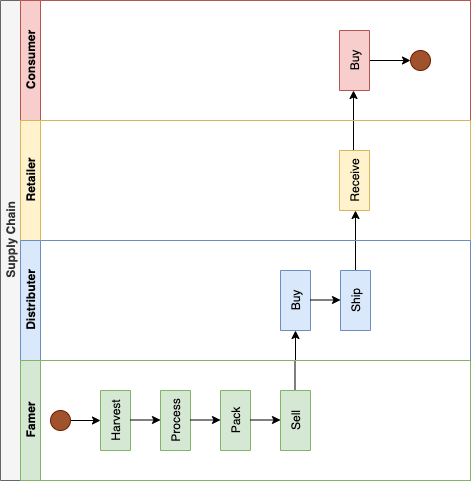

The diagram above was exported from draw.io. Its source (the exported page's mxGraphModel, read from the mxfile embedded in the PNG):
<mxGraphModel dx="745" dy="598" grid="1" gridSize="10" guides="1" tooltips="1" connect="1" arrows="1" fold="1" page="1" pageScale="1" pageWidth="827" pageHeight="1169" math="0" shadow="0">
  <root>
    <mxCell id="0" />
    <mxCell id="1" parent="0" />
    <mxCell id="dNxyNK7c78bLwvsdeMH5-19" value="Supply Chain" style="swimlane;html=1;childLayout=stackLayout;resizeParent=1;resizeParentMax=0;horizontal=0;startSize=20;horizontalStack=0;fillColor=#f5f5f5;strokeColor=#666666;fontColor=#333333;" parent="1" vertex="1">
      <mxGeometry x="60" y="60" width="470" height="480" as="geometry" />
    </mxCell>
    <mxCell id="dNxyNK7c78bLwvsdeMH5-31" style="edgeStyle=orthogonalEdgeStyle;rounded=0;orthogonalLoop=1;jettySize=auto;html=1;endArrow=classic;endFill=1;exitX=0.5;exitY=1;exitDx=0;exitDy=0;" parent="dNxyNK7c78bLwvsdeMH5-19" source="xli1TnpqylwDyQGtavbq-23" edge="1">
      <mxGeometry relative="1" as="geometry">
        <mxPoint x="355" y="210" as="targetPoint" />
      </mxGeometry>
    </mxCell>
    <mxCell id="dNxyNK7c78bLwvsdeMH5-20" value="Consumer" style="swimlane;html=1;startSize=20;horizontal=0;fillColor=#f8cecc;strokeColor=#b85450;" parent="dNxyNK7c78bLwvsdeMH5-19" vertex="1">
      <mxGeometry x="20" width="450" height="120" as="geometry">
        <mxRectangle x="20" width="430" height="20" as="alternateBounds" />
      </mxGeometry>
    </mxCell>
    <mxCell id="dNxyNK7c78bLwvsdeMH5-33" value="" style="edgeStyle=orthogonalEdgeStyle;rounded=0;orthogonalLoop=1;jettySize=auto;html=1;endArrow=classic;endFill=1;exitX=0;exitY=0.5;exitDx=0;exitDy=0;" parent="dNxyNK7c78bLwvsdeMH5-20" source="xli1TnpqylwDyQGtavbq-30" target="dNxyNK7c78bLwvsdeMH5-32" edge="1">
      <mxGeometry relative="1" as="geometry">
        <mxPoint x="390" y="60" as="sourcePoint" />
      </mxGeometry>
    </mxCell>
    <mxCell id="dNxyNK7c78bLwvsdeMH5-32" value="" style="ellipse;whiteSpace=wrap;html=1;fillColor=#a0522d;strokeColor=#6D1F00;fontColor=#ffffff;" parent="dNxyNK7c78bLwvsdeMH5-20" vertex="1">
      <mxGeometry x="390" y="50" width="20" height="20" as="geometry" />
    </mxCell>
    <mxCell id="xli1TnpqylwDyQGtavbq-29" style="edgeStyle=orthogonalEdgeStyle;rounded=0;orthogonalLoop=1;jettySize=auto;html=1;endArrow=classic;endFill=1;exitX=0.5;exitY=1;exitDx=0;exitDy=0;" edge="1" parent="dNxyNK7c78bLwvsdeMH5-20">
      <mxGeometry relative="1" as="geometry">
        <mxPoint x="333" y="150" as="sourcePoint" />
        <mxPoint x="333" y="90" as="targetPoint" />
      </mxGeometry>
    </mxCell>
    <mxCell id="xli1TnpqylwDyQGtavbq-30" value="Buy" style="rounded=0;whiteSpace=wrap;html=1;fontFamily=Helvetica;fontSize=12;align=center;direction=west;horizontal=0;fillColor=#f8cecc;strokeColor=#b85450;" vertex="1" parent="dNxyNK7c78bLwvsdeMH5-20">
      <mxGeometry x="319" y="30" width="30" height="60" as="geometry" />
    </mxCell>
    <mxCell id="dNxyNK7c78bLwvsdeMH5-21" value="Retailer" style="swimlane;html=1;startSize=20;horizontal=0;fillColor=#fff2cc;strokeColor=#d6b656;" parent="dNxyNK7c78bLwvsdeMH5-19" vertex="1">
      <mxGeometry x="20" y="120" width="450" height="120" as="geometry">
        <mxRectangle x="20" y="120" width="430" height="20" as="alternateBounds" />
      </mxGeometry>
    </mxCell>
    <mxCell id="xli1TnpqylwDyQGtavbq-28" value="Receive" style="rounded=0;whiteSpace=wrap;html=1;fontFamily=Helvetica;fontSize=12;align=center;direction=west;horizontal=0;fillColor=#fff2cc;strokeColor=#d6b656;" vertex="1" parent="dNxyNK7c78bLwvsdeMH5-21">
      <mxGeometry x="319" y="30" width="30" height="60" as="geometry" />
    </mxCell>
    <mxCell id="dNxyNK7c78bLwvsdeMH5-22" value="Distributer" style="swimlane;html=1;startSize=20;horizontal=0;fillColor=#dae8fc;strokeColor=#6c8ebf;" parent="dNxyNK7c78bLwvsdeMH5-19" vertex="1">
      <mxGeometry x="20" y="240" width="450" height="120" as="geometry" />
    </mxCell>
    <mxCell id="xli1TnpqylwDyQGtavbq-20" style="edgeStyle=orthogonalEdgeStyle;rounded=0;orthogonalLoop=1;jettySize=auto;html=1;endArrow=classic;endFill=1;entryX=0.5;entryY=0;entryDx=0;entryDy=0;" edge="1" parent="dNxyNK7c78bLwvsdeMH5-22" target="xli1TnpqylwDyQGtavbq-21">
      <mxGeometry relative="1" as="geometry">
        <mxPoint x="274.5" y="150" as="sourcePoint" />
        <mxPoint x="274.5" y="80" as="targetPoint" />
      </mxGeometry>
    </mxCell>
    <mxCell id="xli1TnpqylwDyQGtavbq-21" value="Buy" style="rounded=0;whiteSpace=wrap;html=1;fontFamily=Helvetica;fontSize=12;align=center;direction=west;horizontal=0;fillColor=#dae8fc;strokeColor=#6c8ebf;" vertex="1" parent="dNxyNK7c78bLwvsdeMH5-22">
      <mxGeometry x="260" y="30" width="30" height="60" as="geometry" />
    </mxCell>
    <mxCell id="xli1TnpqylwDyQGtavbq-22" value="" style="group" vertex="1" connectable="0" parent="dNxyNK7c78bLwvsdeMH5-22">
      <mxGeometry x="290" y="30" width="60" height="60" as="geometry" />
    </mxCell>
    <mxCell id="xli1TnpqylwDyQGtavbq-23" value="Ship" style="rounded=0;whiteSpace=wrap;html=1;fontFamily=Helvetica;fontSize=12;align=center;direction=west;horizontal=0;fillColor=#dae8fc;strokeColor=#6c8ebf;" vertex="1" parent="xli1TnpqylwDyQGtavbq-22">
      <mxGeometry x="30" width="30" height="60" as="geometry" />
    </mxCell>
    <mxCell id="xli1TnpqylwDyQGtavbq-24" value="" style="edgeStyle=orthogonalEdgeStyle;rounded=0;orthogonalLoop=1;jettySize=auto;html=1;" edge="1" parent="xli1TnpqylwDyQGtavbq-22">
      <mxGeometry relative="1" as="geometry">
        <mxPoint y="29.5" as="sourcePoint" />
        <mxPoint x="30" y="29.5" as="targetPoint" />
      </mxGeometry>
    </mxCell>
    <mxCell id="xli1TnpqylwDyQGtavbq-1" value="Famer" style="swimlane;html=1;startSize=20;horizontal=0;fillColor=#d5e8d4;strokeColor=#82b366;" vertex="1" parent="dNxyNK7c78bLwvsdeMH5-19">
      <mxGeometry x="20" y="360" width="450" height="120" as="geometry">
        <mxRectangle x="20" width="430" height="20" as="alternateBounds" />
      </mxGeometry>
    </mxCell>
    <mxCell id="xli1TnpqylwDyQGtavbq-2" value="" style="edgeStyle=orthogonalEdgeStyle;rounded=0;orthogonalLoop=1;jettySize=auto;html=1;" edge="1" parent="xli1TnpqylwDyQGtavbq-1" source="xli1TnpqylwDyQGtavbq-3" target="xli1TnpqylwDyQGtavbq-4">
      <mxGeometry relative="1" as="geometry" />
    </mxCell>
    <mxCell id="xli1TnpqylwDyQGtavbq-3" value="" style="ellipse;whiteSpace=wrap;html=1;fillColor=#a0522d;strokeColor=#6D1F00;fontColor=#ffffff;" vertex="1" parent="xli1TnpqylwDyQGtavbq-1">
      <mxGeometry x="30" y="50" width="20" height="20" as="geometry" />
    </mxCell>
    <mxCell id="xli1TnpqylwDyQGtavbq-4" value="Harvest" style="rounded=0;whiteSpace=wrap;html=1;fontFamily=Helvetica;fontSize=12;align=center;direction=west;horizontal=0;fillColor=#d5e8d4;strokeColor=#82b366;" vertex="1" parent="xli1TnpqylwDyQGtavbq-1">
      <mxGeometry x="80" y="30" width="30" height="60" as="geometry" />
    </mxCell>
    <mxCell id="xli1TnpqylwDyQGtavbq-13" value="" style="group" vertex="1" connectable="0" parent="xli1TnpqylwDyQGtavbq-1">
      <mxGeometry x="110" y="30" width="60" height="60" as="geometry" />
    </mxCell>
    <mxCell id="xli1TnpqylwDyQGtavbq-8" value="Process" style="rounded=0;whiteSpace=wrap;html=1;fontFamily=Helvetica;fontSize=12;align=center;direction=west;horizontal=0;fillColor=#d5e8d4;strokeColor=#82b366;" vertex="1" parent="xli1TnpqylwDyQGtavbq-13">
      <mxGeometry x="30" width="30" height="60" as="geometry" />
    </mxCell>
    <mxCell id="xli1TnpqylwDyQGtavbq-10" value="" style="edgeStyle=orthogonalEdgeStyle;rounded=0;orthogonalLoop=1;jettySize=auto;html=1;" edge="1" parent="xli1TnpqylwDyQGtavbq-13">
      <mxGeometry relative="1" as="geometry">
        <mxPoint y="29.5" as="sourcePoint" />
        <mxPoint x="30" y="29.5" as="targetPoint" />
      </mxGeometry>
    </mxCell>
    <mxCell id="xli1TnpqylwDyQGtavbq-14" value="" style="group" vertex="1" connectable="0" parent="xli1TnpqylwDyQGtavbq-1">
      <mxGeometry x="170" y="30" width="60" height="60" as="geometry" />
    </mxCell>
    <mxCell id="xli1TnpqylwDyQGtavbq-15" value="Pack" style="rounded=0;whiteSpace=wrap;html=1;fontFamily=Helvetica;fontSize=12;align=center;direction=west;horizontal=0;fillColor=#d5e8d4;strokeColor=#82b366;" vertex="1" parent="xli1TnpqylwDyQGtavbq-14">
      <mxGeometry x="30" width="30" height="60" as="geometry" />
    </mxCell>
    <mxCell id="xli1TnpqylwDyQGtavbq-16" value="" style="edgeStyle=orthogonalEdgeStyle;rounded=0;orthogonalLoop=1;jettySize=auto;html=1;" edge="1" parent="xli1TnpqylwDyQGtavbq-14">
      <mxGeometry relative="1" as="geometry">
        <mxPoint y="29.5" as="sourcePoint" />
        <mxPoint x="30" y="29.5" as="targetPoint" />
      </mxGeometry>
    </mxCell>
    <mxCell id="xli1TnpqylwDyQGtavbq-17" value="" style="group" vertex="1" connectable="0" parent="xli1TnpqylwDyQGtavbq-1">
      <mxGeometry x="230" y="30" width="60" height="60" as="geometry" />
    </mxCell>
    <mxCell id="xli1TnpqylwDyQGtavbq-18" value="Sell" style="rounded=0;whiteSpace=wrap;html=1;fontFamily=Helvetica;fontSize=12;align=center;direction=west;horizontal=0;fillColor=#d5e8d4;strokeColor=#82b366;" vertex="1" parent="xli1TnpqylwDyQGtavbq-17">
      <mxGeometry x="30" width="30" height="60" as="geometry" />
    </mxCell>
    <mxCell id="xli1TnpqylwDyQGtavbq-19" value="" style="edgeStyle=orthogonalEdgeStyle;rounded=0;orthogonalLoop=1;jettySize=auto;html=1;" edge="1" parent="xli1TnpqylwDyQGtavbq-17">
      <mxGeometry relative="1" as="geometry">
        <mxPoint y="29.5" as="sourcePoint" />
        <mxPoint x="30" y="29.5" as="targetPoint" />
      </mxGeometry>
    </mxCell>
  </root>
</mxGraphModel>